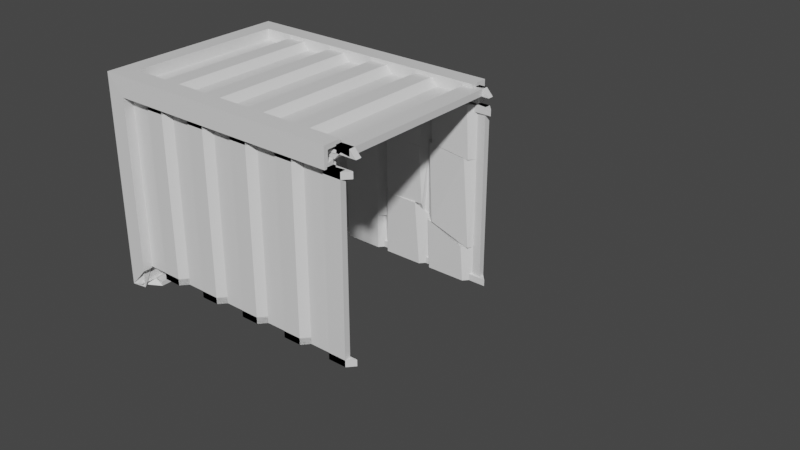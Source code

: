 # Source: damaged_container2.blend  (saved by Blender 2.92.15; exported with 4.5.12 LTS)
import bpy
from mathutils import Matrix  # noqa: F401  (used for matrix-valued properties, if any)

bpy.ops.wm.read_factory_settings(use_empty=True)
scene = bpy.context.scene
scene.name = 'Scene'

# ---- collections
col_collection = bpy.data.collections.new('Collection'); scene.collection.children.link(col_collection)

# ---- materials (node trees are filled in below, after node groups)
mat_material = bpy.data.materials.new('Material')
mat_material.alpha_threshold = 0.0
mat_material.use_transparent_shadow = False
mat_material.line_color = (0.0, 0.0, 0.0, 1.0)

# ---- material node trees
mat_material.use_nodes = True; mat_material.node_tree.nodes.clear()
_N = mat_material.node_tree.nodes; _L = mat_material.node_tree.links
n0 = _N.new('ShaderNodeOutputMaterial'); n0.name = 'Material Output'; n0.location = (300, 300)
n1 = _N.new('ShaderNodeBsdfPrincipled'); n1.name = 'Principled BSDF'; n1.location = (10, 300)
n1.distribution = 'GGX'
n1.subsurface_method = 'BURLEY'
n1.inputs[2].default_value = 0.4
n1.inputs[3].default_value = 1.45
n1.inputs[27].default_value = (0.0, 0.0, 0.0, 1.0)
n1.inputs[28].default_value = 1.0
_L.new(n1.outputs[0], n0.inputs[0])
n0.is_active_output = True

# ---- world
world_world = bpy.data.worlds.new('World'); scene.world = world_world
world_world.use_nodes = True; world_world.node_tree.nodes.clear()
_N = world_world.node_tree.nodes; _L = world_world.node_tree.links
n0 = _N.new('ShaderNodeOutputWorld'); n0.name = 'World Output'; n0.location = (300, 300)
n1 = _N.new('ShaderNodeBackground'); n1.name = 'Background'; n1.location = (10, 300)
n1.inputs[0].default_value = (0.05088, 0.05088, 0.05088, 1.0)
_L.new(n1.outputs[0], n0.inputs[0])
n0.is_active_output = True
world_world.color = (0.05088, 0.05088, 0.05088)
world_world.use_sun_shadow = False
world_world.sun_shadow_jitter_overblur = 0.0

# ---- meshes
me_cube_020 = bpy.data.meshes.new('Cube.020')
me_cube_020.from_pydata([(-0.9298, 0.9859, 0.8353), (-0.9298, -0.7994, 1.023), (-0.9298, 0.7994, 1.023), (-1.0, -0.8104, 0.8426), (-1.0, 0.8104, 0.8426), (-1.0, -0.9831, 1.021), (-1.0, 0.9831, 1.021), (-0.9298, 0.8859, 0.8353), (-0.9298, -0.7994, 0.923), (-0.9298, 0.7994, 0.923), (-0.9326, -0.8104, 0.8426), (-0.9326, 0.8104, 0.8426), (0.05873, 0.9053, 0.923), (-0.05873, 0.9053, 0.923), (-0.137, 0.9053, 0.923), (-0.2545, 0.9053, 0.923), (-0.3328, 0.9053, 0.923), (-0.4502, 0.9053, 0.923), (-0.5285, 0.9053, 0.923), (-0.646, 0.9053, 0.923), (-0.7243, 0.9053, 0.923), (-0.832, 0.9053, 0.923), (0.03426, 0.9053, 0.9907), (-0.03426, 0.9053, 0.9907), (-0.1615, 0.9053, 0.9907), (-0.23, 0.9053, 0.9907), (-0.3573, 0.9053, 0.9907), (-0.4258, 0.9053, 0.9907), (-0.553, 0.9053, 0.9907), (-0.6215, 0.9053, 0.9907), (-0.7488, 0.9053, 0.9907), (-0.8173, 0.9053, 0.9907), (-0.832, 0.8859, 0.8201), (-0.7243, 0.8859, 0.8201), (-0.646, 0.8859, 0.8201), (-0.5285, 0.8859, 0.8201), (-0.4502, 0.8859, 0.8201), (-0.3328, 0.8859, 0.8201), (-0.2545, 0.8859, 0.8201), (-0.137, 0.8859, 0.8201), (-0.05873, 0.8859, 0.8201), (0.05873, 0.8859, 0.8201), (-0.8173, 0.9587, 0.8201), (-0.7488, 0.9587, 0.8201), (-0.6215, 0.9587, 0.8201), (-0.553, 0.9587, 0.8201), (-0.4258, 0.9587, 0.8201), (-0.3573, 0.9587, 0.8201), (-0.23, 0.9587, 0.8201), (-0.1615, 0.9587, 0.8201), (-0.03426, 0.9587, 0.8201), (0.03426, 0.9587, 0.8201), (-0.9351, 0.09671, 0.8426), (-0.9351, 0.4092, 0.8426), (-0.9351, 0.6175, 0.8426), (-0.9625, 0.1618, 0.8426), (-0.9625, 0.3441, 0.8426), (-0.9625, 0.6826, 0.8426), (-0.9625, 0.8104, 0.8426), (-0.9326, 0.8104, -0.2739), (-0.9298, 0.8859, -0.2713), (-1.0, 0.8104, -0.2739), (-0.9298, 0.9859, -0.2713), (-1.0, 0.9831, -0.3375), (-0.9298, 0.9859, -0.7965), (-0.9298, -0.9859, 0.8353), (-1.0, 0.8104, -0.8038), (-1.0, -0.8104, -0.8038), (-0.9298, -0.7994, 1.023), (-1.0, -0.8104, 0.8426), (-0.9064, 0.8376, -0.9824), (-0.9064, -0.8376, -0.9824), (-1.0, -0.9831, 1.021), (-0.9298, 0.8859, -0.7965), (-0.9298, -0.8859, 0.8353), (-0.9298, -0.7994, 0.923), (-0.9326, 0.8104, -0.8038), (-0.9326, -0.8104, -0.8038), (-0.9326, -0.8104, 0.8426), (-1.0, 0.9831, -0.9824), (-1.0, -0.9831, -0.9824), (-0.9064, 0.8376, -0.9393), (-0.9064, -0.8376, -0.9393), (0.9064, -0.8376, -0.9393), (0.05873, -0.8857, 0.8494), (-0.05873, -0.8857, 0.8494), (-0.137, -0.8857, 0.8494), (-0.2545, -0.8857, 0.8494), (-0.3328, -0.8857, 0.8494), (-0.4502, -0.8857, 0.8494), (-0.5285, -0.8857, 0.8494), (-0.646, -0.8857, 0.8494), (-0.7243, -0.8857, 0.8494), (-0.832, -0.8857, 0.8494), (-0.832, -0.8857, -0.7824), (-0.7243, -0.8857, -0.7824), (-0.9064, -0.1142, -0.9393), (-0.2545, -0.8857, -0.7824), (-0.137, -0.8857, -0.7824), (-0.05873, -0.8857, -0.7824), (0.05873, -0.8857, -0.7824), (0.03426, -0.9585, 0.8494), (-0.03426, -0.9585, 0.8494), (-0.1615, -0.9585, 0.8494), (-0.23, -0.9585, 0.8494), (-0.3573, -0.9585, 0.8494), (-0.4258, -0.9585, 0.8494), (-0.553, -0.9585, 0.8494), (-0.6215, -0.9585, 0.8494), (-0.7488, -0.9585, 0.8494), (-0.8173, -0.9585, 0.8494), (-0.8173, -0.9585, -0.7824), (-0.7488, -0.9585, -0.7824), (-0.9064, -0.1142, -0.9824), (-0.9326, -0.1105, -0.8038), (-0.23, -0.9585, -0.7824), (-0.1615, -0.9585, -0.7824), (-0.03426, -0.9585, -0.7824), (0.03426, -0.9585, -0.7824), (-0.832, -0.8512, 0.923), (-0.7243, -0.8512, 0.923), (-0.646, -0.8512, 0.923), (-0.5285, -0.8512, 0.923), (-0.4502, -0.8512, 0.923), (-0.3328, -0.8512, 0.923), (-0.2545, -0.8512, 0.923), (-0.137, -0.8512, 0.923), (-0.05873, -0.8512, 0.923), (0.05873, -0.8512, 0.923), (-0.8173, -0.8512, 0.9907), (-0.7488, -0.8512, 0.9907), (-0.6215, -0.8512, 0.9907), (-0.553, -0.8512, 0.9907), (-0.4258, -0.8512, 0.9907), (-0.3573, -0.8512, 0.9907), (-0.23, -0.8512, 0.9907), (-0.1615, -0.8512, 0.9907), (-0.03426, -0.8512, 0.9907), (0.03426, -0.8512, 0.9907), (0.05873, 0.8859, -0.8117), (-0.05873, 0.8859, -0.8117), (-0.137, 0.8859, -0.8117), (-0.2545, 0.8859, -0.8117), (-0.3328, 0.8859, -0.8117), (-0.4502, 0.8859, -0.8117), (-0.5285, 0.8859, -0.8117), (-0.646, 0.8859, -0.8117), (-0.7243, 0.8859, -0.8117), (-0.832, 0.8859, -0.8117), (0.03426, 0.9587, -0.8117), (-0.03426, 0.9587, -0.8117), (-0.1615, 0.9587, -0.8117), (-0.23, 0.9587, -0.8117), (-0.3573, 0.9587, -0.8117), (-0.4258, 0.9587, -0.8117), (-0.553, 0.9587, -0.8117), (-0.6215, 0.9587, -0.8117), (-0.7488, 0.9587, -0.8117), (-0.8173, 0.9587, -0.8117), (-0.9351, 0.6175, -0.7891), (-0.9351, 0.4092, -0.7891), (-0.9351, 0.09671, -0.7891), (-0.9351, -0.1116, -0.7891), (-0.9351, -0.4241, -0.7891), (-0.9351, -0.6324, -0.7891), (-0.9351, -0.6324, 0.8426), (-0.9351, -0.4241, 0.8426), (-0.9351, -0.1116, 0.8426), (-0.9625, 0.6826, -0.7891), (-0.9625, 0.3441, -0.7891), (-0.9625, 0.1618, -0.7891), (-0.9625, -0.1767, -0.7891), (-0.9625, -0.359, -0.7891), (-0.9625, -0.6975, -0.7891), (-0.9625, -0.6975, 0.8426), (-0.9625, -0.359, 0.8426), (-0.9625, -0.1767, 0.8426), (-0.9625, 0.8104, -0.7891), (-0.9625, -0.8104, 0.8426), (-0.9625, -0.8104, -0.7891), (-0.9326, 0.8104, -0.2739), (-0.9298, 0.8859, -0.2713), (-1.0, 0.8104, -0.2739), (-0.9298, 0.9859, -0.2713), (-1.0, 0.9831, -0.3375), (-1.0, -0.1105, -0.8038), (-1.0, -0.134, -0.9824), (-0.9326, -0.8104, -0.1607), (-0.9298, -0.8859, -0.1591), (-1.0, -0.8104, -0.1607), (-0.9298, -0.9859, -0.1591), (-1.0, -0.9831, -0.1998), (-0.9298, -0.8857, 0.8494), (-0.05873, -0.8857, 0.8494), (-0.137, -0.8857, 0.8494), (-0.2545, -0.8857, 0.8494), (-0.3328, -0.8857, 0.8494), (-0.4502, -0.8857, 0.8494), (-0.5285, -0.8857, 0.8494), (-0.646, -0.8857, 0.8494), (-0.7243, -0.8857, 0.8494), (-0.832, -0.8857, 0.8494), (0.03426, -0.9585, 0.8494), (-0.03426, -0.9585, 0.8494), (-0.1615, -0.9585, 0.8494), (-0.23, -0.9585, 0.8494), (-0.3573, -0.9585, 0.8494), (-0.4258, -0.9585, 0.8494), (-0.553, -0.9585, 0.8494), (-0.6215, -0.9585, 0.8494), (-0.7488, -0.9585, 0.8494), (-0.8173, -0.9585, 0.8494), (-0.9298, -0.8857, 0.2449), (-0.05873, -0.8857, 0.3632), (-0.137, -0.8857, 0.2449), (-0.2545, -0.8857, 0.2449), (-0.3328, -0.8857, 0.1719), (-0.4502, -0.8857, 0.3301), (-0.5285, -0.8857, 0.4004), (-0.646, -0.8857, 0.3981), (-0.7243, -0.8857, 0.3521), (-0.832, -0.8857, 0.3232), (0.03426, -0.9585, 0.3132), (-0.03426, -0.9585, 0.3632), (-0.1615, -0.9585, 0.2449), (-0.23, -0.9585, 0.2449), (-0.3573, -0.9585, 0.1719), (-0.4258, -0.9585, 0.2449), (-0.553, -0.9585, 0.4449), (-0.6215, -0.9585, 0.4449), (-0.7488, -0.9585, 0.3521), (-0.8173, -0.9585, 0.3232), (-0.9298, -0.8857, -0.7824), (-0.832, -0.8857, -0.7824), (-0.7243, -0.8857, -0.7824), (-0.646, -0.8857, -0.7824), (-0.5285, -0.8857, -0.7824), (-0.4502, -0.8857, -0.7824), (-0.3328, -0.8857, -0.7824), (-0.2545, -0.8857, -0.7824), (-0.137, -0.8857, -0.7824), (-0.05873, -0.8857, -0.7824), (-0.8173, -0.9585, -0.7824), (-0.7488, -0.9585, -0.7824), (-0.6215, -0.9585, -0.7824), (-0.553, -0.9585, -0.7824), (-0.4258, -0.9585, -0.7824), (-0.3573, -0.9585, -0.7824), (-0.23, -0.9585, -0.7824), (-0.1615, -0.9585, -0.7824), (-0.03426, -0.9585, -0.7824), (0.03426, -0.9585, -0.7824), (-0.9298, -0.8857, -0.517), (-0.05873, -0.8857, -0.404), (-0.137, -0.8857, -0.3757), (-0.2545, -0.8857, -0.4543), (-0.3328, -0.8857, -0.4543), (-0.4502, -0.8857, -0.5199), (-0.5285, -0.8857, -0.6079), (-0.646, -0.8857, -0.5199), (-0.7243, -0.8857, -0.3757), (-0.832, -0.8857, -0.517), (0.03426, -0.9585, -0.404), (-0.03426, -0.9585, -0.404), (-0.1615, -0.9585, -0.4543), (-0.23, -0.9585, -0.4543), (-0.3573, -0.9585, -0.4543), (-0.4258, -0.9585, -0.5199), (-0.553, -0.9585, -0.6079), (-0.6215, -0.9585, -0.6079), (-0.7488, -0.9585, -0.3757), (-0.8173, -0.9585, -0.4292), (-0.9298, -0.8857, -0.517), (-0.05873, -0.8857, -0.404), (-0.137, -0.8857, -0.3757), (-0.2545, -0.8857, -0.4543), (-0.3328, -0.8857, -0.4543), (-0.4502, -0.8857, -0.5199), (-0.5285, -0.8857, -0.6079), (-0.646, -0.8857, -0.5199), (-0.7243, -0.8857, -0.3757), (-0.832, -0.8857, -0.517), (0.03426, -0.9585, -0.404), (-0.03426, -0.9585, -0.404), (-0.1615, -0.9585, -0.4543), (-0.23, -0.9585, -0.4543), (-0.3573, -0.9585, -0.4543), (-0.4258, -0.9585, -0.5199), (-0.553, -0.9585, -0.6079), (-0.6215, -0.9585, -0.6079), (-0.7488, -0.9585, -0.3757), (-0.8173, -0.9585, -0.4292), (-0.9298, -0.8857, 0.2449), (-0.05873, -0.8857, 0.3632), (-0.137, -0.8857, 0.2449), (-0.2545, -0.8857, 0.2449), (-0.3328, -0.8857, 0.1719), (-0.4502, -0.8857, 0.3301), (-0.5285, -0.8857, 0.4004), (-0.646, -0.8857, 0.3981), (-0.7243, -0.8857, 0.3521), (-0.832, -0.8857, 0.3232), (0.03426, -0.9585, 0.3132), (-0.03426, -0.9585, 0.3632), (-0.1615, -0.9585, 0.2449), (-0.23, -0.9585, 0.2449), (-0.3573, -0.9585, 0.1719), (-0.4258, -0.9585, 0.2449), (-0.553, -0.9585, 0.4449), (-0.6215, -0.9585, 0.4449), (-0.7488, -0.9585, 0.3521), (-0.8173, -0.9585, 0.3232), (-0.9298, 0.9053, 0.923), (-0.05873, 0.9053, 0.923), (-0.137, 0.9053, 0.923), (-0.2545, 0.9053, 0.923), (-0.3328, 0.9053, 0.923), (-0.4502, 0.9053, 0.923), (-0.5285, 0.9053, 0.923), (-0.646, 0.9053, 0.923), (-0.7243, 0.9053, 0.923), (-0.832, 0.9053, 0.923), (0.03426, 0.9053, 0.9907), (-0.03426, 0.9053, 0.9907), (-0.1615, 0.9053, 0.9907), (-0.23, 0.9053, 0.9907), (-0.3573, 0.9053, 0.9907), (-0.4258, 0.9053, 0.9907), (-0.553, 0.9053, 0.9907), (-0.6215, 0.9053, 0.9907), (-0.7488, 0.9053, 0.9907), (-0.8173, 0.9053, 0.9907), (-0.9298, 0.02705, 0.923), (-0.05873, 0.02705, 0.923), (-0.137, 0.2058, 0.923), (-0.2545, 0.2058, 0.923), (-0.3328, 0.2058, 0.923), (-0.4502, 0.2058, 0.923), (-0.5285, -0.005997, 0.923), (-0.646, -0.1847, 0.923), (-0.7243, -0.1847, 0.923), (-0.832, 0.02705, 0.923), (0.03426, 0.09704, 0.9907), (-0.03426, 0.02705, 0.9907), (-0.1615, 0.2058, 0.9907), (-0.23, 0.2058, 0.9907), (-0.3573, 0.2058, 0.9907), (-0.4258, 0.2058, 0.9907), (-0.553, -0.1847, 0.9907), (-0.6215, -0.1847, 0.9907), (-0.7488, 0.02705, 0.9907), (-0.8173, 0.02705, 0.9907), (-0.9298, -0.8512, 0.923), (-0.832, -0.8512, 0.923), (-0.7243, -0.8512, 0.923), (-0.646, -0.8512, 0.923), (-0.5285, -0.8512, 0.923), (-0.4502, -0.8512, 0.923), (-0.3328, -0.8512, 0.923), (-0.2545, -0.8512, 0.923), (-0.137, -0.8512, 0.923), (-0.05873, -0.8512, 0.923), (-0.8173, -0.8512, 0.9907), (-0.7488, -0.8512, 0.9907), (-0.6215, -0.8512, 0.9907), (-0.553, -0.8512, 0.9907), (-0.4258, -0.8512, 0.9907), (-0.3573, -0.8512, 0.9907), (-0.23, -0.8512, 0.9907), (-0.1615, -0.8512, 0.9907), (-0.03426, -0.8512, 0.9907), (0.03426, -0.8512, 0.9907), (-0.9298, 0.02705, 0.923), (-0.05873, 0.02705, 0.923), (-0.137, 0.2058, 0.923), (-0.2545, 0.2058, 0.923), (-0.3328, 0.2058, 0.923), (-0.4502, 0.2058, 0.923), (-0.5285, -0.005997, 0.923), (-0.646, -0.1847, 0.923), (-0.7243, -0.1847, 0.923), (-0.832, 0.02705, 0.923), (0.03426, 0.09704, 0.9907), (-0.03426, 0.02705, 0.9907), (-0.1615, 0.2058, 0.9907), (-0.23, 0.2058, 0.9907), (-0.3573, 0.2058, 0.9907), (-0.4258, 0.2058, 0.9907), (-0.553, -0.1847, 0.9907), (-0.6215, -0.1847, 0.9907), (-0.7488, 0.02705, 0.9907), (-0.8173, 0.02705, 0.9907), (-0.9625, -0.6975, -0.7891), (-0.9625, -0.8104, -0.7891), (-0.9625, -0.6975, -0.2771), (-0.9625, -0.8104, -0.3305), (-0.9298, 0.8859, 0.8201), (-0.832, 0.8859, 0.8201), (-0.7243, 0.8859, 0.8201), (-0.646, 0.8859, 0.8201), (-0.5285, 0.8859, 0.8201), (-0.4502, 0.8859, 0.8201), (-0.3328, 0.8859, 0.8201), (-0.2545, 0.8859, 0.8201), (-0.137, 0.8859, 0.8201), (-0.05873, 0.8859, 0.8201), (-0.8173, 0.9587, 0.8201), (-0.7488, 0.9587, 0.8201), (-0.6215, 0.9587, 0.8201), (-0.553, 0.9587, 0.8201), (-0.4258, 0.9587, 0.8201), (-0.3573, 0.9587, 0.8201), (-0.23, 0.9587, 0.8201), (-0.1615, 0.9587, 0.8201), (-0.03426, 0.9587, 0.8201), (0.03426, 0.9587, 0.8201), (-0.05873, 0.8859, 0.3392), (-0.137, 0.8859, 0.3908), (-0.2545, 0.8859, 0.3304), (-0.3328, 0.8859, 0.3364), (-0.4502, 0.8859, 0.4239), (-0.5285, 0.8859, 0.3958), (-0.646, 0.8859, 0.3297), (-0.7243, 0.8859, 0.3246), (-0.832, 0.8859, 0.1689), (0.03426, 0.9587, 0.3392), (-0.03426, 0.9587, 0.3392), (-0.1615, 0.9587, 0.3908), (-0.23, 0.9587, 0.3063), (-0.3573, 0.9587, 0.3594), (-0.4258, 0.9587, 0.4239), (-0.553, 0.9587, 0.3958), (-0.6215, 0.9587, 0.3958), (-0.7488, 0.9587, 0.3119), (-0.8173, 0.9587, 0.2205), (-0.9298, 0.8859, 0.1752), (-0.9298, 0.8859, -0.4832), (-0.05873, 0.8859, -0.4832), (-0.137, 0.8859, -0.3434), (-0.2545, 0.8859, -0.216), (-0.3328, 0.8859, -0.216), (-0.4502, 0.8859, -0.4832), (-0.5285, 0.8859, -0.4832), (-0.646, 0.8859, -0.4832), (-0.7243, 0.8859, -0.3434), (-0.832, 0.8859, -0.4832), (0.03426, 0.9587, -0.4832), (-0.03426, 0.9587, -0.4832), (-0.1615, 0.9587, -0.3434), (-0.23, 0.9587, -0.3434), (-0.3573, 0.9587, -0.216), (-0.4258, 0.9587, -0.4832), (-0.553, 0.9587, -0.4832), (-0.6215, 0.9587, -0.4832), (-0.7488, 0.9587, -0.3434), (-0.8173, 0.9587, -0.3434), (-0.05873, 0.8859, 0.3392), (-0.137, 0.8859, 0.3908), (-0.2545, 0.8859, 0.3304), (-0.3328, 0.8859, 0.3364), (-0.4502, 0.8859, 0.4239), (-0.5285, 0.8859, 0.3958), (-0.646, 0.8859, 0.3297), (-0.7243, 0.8859, 0.3246), (-0.832, 0.8859, 0.1689), (0.03426, 0.9587, 0.3392), (-0.03426, 0.9587, 0.3392), (-0.1615, 0.9587, 0.3908), (-0.23, 0.9587, 0.3063), (-0.3573, 0.9587, 0.3594), (-0.4258, 0.9587, 0.4239), (-0.553, 0.9587, 0.3958), (-0.6215, 0.9587, 0.3958), (-0.7488, 0.9587, 0.3119), (-0.8173, 0.9587, 0.2205), (-0.9298, 0.8859, 0.1752), (-0.9298, 0.8859, -0.8117), (-0.05873, 0.8859, -0.8117), (-0.137, 0.8859, -0.8117), (-0.2545, 0.8859, -0.8117), (-0.3328, 0.8859, -0.8117), (-0.4502, 0.8859, -0.8117), (-0.5285, 0.8859, -0.8117), (-0.646, 0.8859, -0.8117), (-0.7243, 0.8859, -0.8117), (-0.832, 0.8859, -0.8117), (0.03426, 0.9587, -0.8117), (-0.03426, 0.9587, -0.8117), (-0.1615, 0.9587, -0.8117), (-0.23, 0.9587, -0.8117), (-0.3573, 0.9587, -0.8117), (-0.4258, 0.9587, -0.8117), (-0.553, 0.9587, -0.8117), (-0.6215, 0.9587, -0.8117), (-0.7488, 0.9587, -0.8117), (-0.8173, 0.9587, -0.8117), (-0.9298, 0.8859, -0.4832), (-0.05873, 0.8859, -0.4832), (-0.137, 0.8859, -0.3434), (-0.2545, 0.8859, -0.216), (-0.3328, 0.8859, -0.216), (-0.4502, 0.8859, -0.4832), (-0.5285, 0.8859, -0.4832), (-0.646, 0.8859, -0.4832), (-0.7243, 0.8859, -0.3434), (-0.832, 0.8859, -0.4832), (0.03426, 0.9587, -0.4832), (-0.03426, 0.9587, -0.4832), (-0.1615, 0.9587, -0.3434), (-0.23, 0.9587, -0.3434), (-0.3573, 0.9587, -0.216), (-0.4258, 0.9587, -0.4832), (-0.553, 0.9587, -0.4832), (-0.6215, 0.9587, -0.4832), (-0.7488, 0.9587, -0.3434), (-0.8173, 0.9587, -0.3434), (-0.9298, -0.9859, -0.7965), (-0.9298, -0.8859, -0.7965), (-1.0, -0.9831, -0.9824), (-0.646, -0.8857, -0.7824), (-0.5285, -0.8857, -0.7824), (-0.4502, -0.8857, -0.7824), (-0.3328, -0.8857, -0.7824), (-0.6215, -0.9585, -0.7824), (-0.553, -0.9585, -0.7824), (-0.4258, -0.9585, -0.7824), (-0.3573, -0.9585, -0.7824), (-0.9351, 0.6175, -0.7891), (-0.9351, 0.4092, -0.7891), (-0.9351, 0.09671, -0.7891), (-0.9351, -0.1116, -0.7891), (-0.9351, -0.4241, -0.7891), (-0.9351, -0.6324, -0.7891), (-0.9625, 0.6826, -0.7891), (-0.9625, 0.3441, -0.7891), (-0.9625, 0.1618, -0.7891), (-0.9625, -0.1767, -0.7891), (-0.9625, -0.359, -0.7891), (-0.9625, -0.6975, -0.7891), (-0.9625, 0.8104, -0.7891), (-0.9351, 0.6175, -0.03931), (-0.9351, 0.4092, -0.1545), (-0.9351, 0.09671, -0.2536), (-0.9351, -0.1116, -0.2536), (-0.9351, -0.4241, -0.1883), (-0.9351, -0.6324, -0.2771), (-0.9625, 0.6826, -0.03931), (-0.9625, 0.3441, -0.2536), (-0.9625, 0.1618, -0.2536), (-0.9625, -0.1767, -0.2536), (-0.9625, -0.359, -0.1883), (-0.9625, -0.6975, -0.2771), (-0.9625, 0.8104, -0.1545), (-0.9351, -0.6324, 0.8426), (-0.9351, -0.4241, 0.8426), (-0.9351, -0.1116, 0.8426), (-0.9351, 0.09671, 0.8426), (-0.9351, 0.4092, 0.8426), (-0.9351, 0.6175, 0.8426), (-0.9625, -0.6975, 0.8426), (-0.9625, -0.359, 0.8426), (-0.9625, -0.1767, 0.8426), (-0.9625, 0.1618, 0.8426), (-0.9625, 0.3441, 0.8426), (-0.9625, 0.6826, 0.8426), (-0.9625, 0.8104, 0.8426), (-0.9625, -0.8104, 0.8426), (-0.9351, 0.6175, -0.03931), (-0.9351, 0.4092, -0.1545), (-0.9351, 0.09671, -0.2536), (-0.9351, -0.1116, -0.2536), (-0.9351, -0.4241, -0.1883), (-0.9351, -0.6324, -0.2771), (-0.9625, 0.6826, -0.03931), (-0.9625, 0.3441, -0.2536), (-0.9625, 0.1618, -0.2536), (-0.9625, -0.1767, -0.2536), (-0.9625, -0.359, -0.1883), (-0.9625, -0.6975, -0.2771), (-0.9625, 0.8104, -0.1545), (-0.9625, -0.8104, -0.3305), (-0.9298, -0.9859, -0.7965), (-1.0, -0.8104, -0.8038), (-0.9064, -0.8376, -0.9824), (-0.9298, -0.8859, -0.7965), (-0.9326, -0.8104, -0.8038), (-1.0, -0.9831, -0.9824), (-0.9064, -0.8376, -0.9393), (-0.9326, -0.8104, -0.1607), (-0.9298, -0.8859, -0.1591), (-1.0, -0.8104, -0.1607), (-0.9298, -0.9859, -0.1591), (-1.0, -0.9831, -0.1998), (-0.01803, -0.9831, 1.021), (-0.01676, -0.9859, 0.8353), (-0.01676, -0.7994, 1.023), (-0.01676, -0.8859, 0.8353), (-0.01676, -0.7994, 0.923), (0.004653, 0.9831, 1.021), (0.004326, 0.9859, 0.8353), (0.004326, 0.7994, 1.023), (0.004326, 0.8859, 0.8353), (0.004326, 0.7994, 0.923)], [(82, 83), (518, 516), (516, 517), (583, 586), (583, 587)], [(3, 4, 11, 10), (600, 2, 9, 602), (599, 0, 6, 598), (1, 2, 6, 5), (61, 4, 6, 63), (4, 3, 5, 6), (62, 0, 7, 60), (2, 1, 8, 9), (20, 21, 31, 30), (12, 13, 23, 22), (14, 15, 25, 24), (16, 17, 27, 26), (18, 19, 29, 28), (32, 33, 43, 42), (34, 35, 45, 44), (36, 37, 47, 46), (38, 39, 49, 48), (40, 41, 51, 50), (4, 61, 59, 11), (0, 62, 63, 6), (52, 53, 56, 55), (58, 57, 54), (182, 66, 76, 180), (190, 65, 72, 191), (183, 64, 79, 184), (595, 68, 72, 593), (185, 66, 79, 186), (594, 65, 74, 596), (189, 69, 78, 187), (185, 67, 77, 114), (113, 71, 80, 186), (113, 70, 81, 96), (94, 95, 112, 111), (92, 93, 110, 109), (84, 85, 102, 101), (86, 87, 104, 103), (97, 98, 116, 115), (88, 89, 106, 105), (99, 100, 118, 117), (90, 91, 108, 107), (119, 120, 130, 129), (121, 122, 132, 131), (123, 124, 134, 133), (125, 126, 136, 135), (127, 128, 138, 137), (147, 148, 158, 157), (139, 140, 150, 149), (141, 142, 152, 151), (143, 144, 154, 153), (145, 146, 156, 155), (160, 161, 170, 169), (66, 182, 184, 79), (64, 183, 181, 73), (166, 167, 176, 175), (162, 163, 172, 171), (70, 113, 186, 79), (159, 168, 177), (173, 164, 179), (165, 174, 178), (71, 113, 96, 82), (67, 185, 186, 80), (66, 185, 114, 76), (65, 190, 188, 74), (69, 189, 191, 72), (221, 201, 192, 212), (213, 193, 194, 214), (215, 195, 196, 216), (217, 197, 198, 218), (219, 199, 200, 220), (222, 202, 203, 223), (224, 204, 205, 225), (226, 206, 207, 227), (228, 208, 209, 229), (230, 210, 211, 231), (214, 194, 204, 224), (216, 196, 206, 226), (218, 198, 208, 228), (220, 200, 210, 230), (193, 213, 223, 203), (195, 215, 225, 205), (197, 217, 227, 207), (199, 219, 229, 209), (201, 221, 231, 211), (253, 241, 250, 263), (255, 239, 248, 265), (257, 237, 246, 267), (259, 235, 244, 269), (261, 233, 242, 271), (234, 260, 270, 243), (236, 258, 268, 245), (238, 256, 266, 247), (240, 254, 264, 249), (243, 270, 271, 242), (245, 268, 269, 244), (247, 266, 267, 246), (249, 264, 265, 248), (251, 262, 263, 250), (235, 259, 260, 234), (237, 257, 258, 236), (239, 255, 256, 238), (241, 253, 254, 240), (233, 261, 252, 232), (301, 281, 291, 311), (299, 279, 289, 309), (297, 277, 287, 307), (295, 275, 285, 305), (293, 273, 283, 303), (280, 300, 310, 290), (278, 298, 308, 288), (276, 296, 306, 286), (274, 294, 304, 284), (290, 310, 311, 291), (288, 308, 309, 289), (286, 306, 307, 287), (284, 304, 305, 285), (282, 302, 303, 283), (279, 299, 300, 280), (277, 297, 298, 278), (275, 295, 296, 276), (273, 293, 294, 274), (281, 301, 292, 272), (341, 321, 312, 332), (333, 313, 314, 334), (335, 315, 316, 336), (337, 317, 318, 338), (339, 319, 320, 340), (342, 322, 323, 343), (344, 324, 325, 345), (346, 326, 327, 347), (348, 328, 329, 349), (350, 330, 331, 351), (334, 314, 324, 344), (336, 316, 326, 346), (338, 318, 328, 348), (340, 320, 330, 350), (321, 341, 351, 331), (319, 339, 349, 329), (317, 337, 347, 327), (315, 335, 345, 325), (313, 333, 343, 323), (373, 361, 370, 383), (375, 359, 368, 385), (377, 357, 366, 387), (379, 355, 364, 389), (381, 353, 362, 391), (354, 380, 390, 363), (356, 378, 388, 365), (358, 376, 386, 367), (360, 374, 384, 369), (363, 390, 391, 362), (365, 388, 389, 364), (367, 386, 387, 366), (369, 384, 385, 368), (371, 382, 383, 370), (355, 379, 380, 354), (357, 377, 378, 356), (359, 375, 376, 358), (361, 373, 374, 360), (353, 381, 372, 352), (394, 392, 393, 395), (416, 405, 414, 426), (418, 403, 412, 428), (420, 401, 410, 430), (422, 399, 408, 432), (424, 397, 406, 434), (397, 424, 435, 396), (405, 416, 417, 404), (403, 418, 419, 402), (401, 420, 421, 400), (399, 422, 423, 398), (415, 425, 426, 414), (413, 427, 428, 412), (411, 429, 430, 410), (409, 431, 432, 408), (407, 433, 434, 406), (404, 417, 427, 413), (402, 419, 429, 411), (400, 421, 431, 409), (398, 423, 433, 407), (463, 444, 454, 473), (461, 442, 452, 471), (459, 440, 450, 469), (457, 438, 448, 467), (473, 454, 455, 474), (471, 452, 453, 472), (469, 450, 451, 470), (467, 448, 449, 468), (465, 446, 447, 466), (462, 443, 444, 463), (460, 441, 442, 461), (458, 439, 440, 459), (456, 437, 438, 457), (464, 445, 436, 475), (445, 464, 474, 455), (443, 462, 472, 453), (441, 460, 470, 451), (439, 458, 468, 449), (437, 456, 466, 447), (505, 485, 476, 496), (497, 477, 478, 498), (499, 479, 480, 500), (501, 481, 482, 502), (503, 483, 484, 504), (506, 486, 487, 507), (508, 488, 489, 509), (510, 490, 491, 511), (512, 492, 493, 513), (514, 494, 495, 515), (498, 478, 488, 508), (500, 480, 490, 510), (502, 482, 492, 512), (504, 484, 494, 514), (485, 505, 515, 495), (483, 503, 513, 493), (481, 501, 511, 491), (479, 499, 509, 489), (477, 497, 507, 487), (519, 520, 524, 523), (521, 522, 526, 525), (540, 527, 528, 541), (542, 529, 530, 543), (544, 531, 532, 545), (545, 532, 538, 551), (547, 534, 535, 548), (549, 536, 537, 550), (541, 528, 534, 547), (543, 530, 536, 549), (539, 533, 546, 552), (529, 542, 548, 535), (527, 540, 546, 533), (531, 544, 550, 537), (571, 554, 560, 577), (567, 558, 564, 573), (569, 556, 562, 575), (579, 573, 564, 565), (559, 578, 580, 566), (555, 570, 576, 561), (557, 568, 574, 563), (561, 576, 577, 560), (563, 574, 575, 562), (553, 572, 578, 559), (554, 571, 572, 553), (556, 569, 570, 555), (558, 567, 568, 557), (591, 581, 584, 589), (590, 582, 586, 592), (581, 591, 592, 586), (582, 590, 588, 585), (68, 595, 597, 75), (65, 594, 593, 72), (2, 600, 598, 6), (0, 599, 601, 7)])
_uv = me_cube_020.uv_layers.new(name='UVMap')
_uv.uv.foreach_set('vector', [0.606, 0.01934, 0.606, 0.2307, 0.606, 0.2307, 0.606, 0.01934, 0.7495, 0.5125, 0.8625, 0.5125, 0.8625, 0.5125, 0.7495, 0.5125, 0.6127, 0.3755, 0.6127, 0.2625, 0.625, 0.25, 0.625, 0.3756, 0.8625, 0.7375, 0.8625, 0.5125, 0.875, 0.5, 0.875, 0.75, 0.4622, 0.2307, 0.606, 0.2307, 0.625, 0.25, 0.4555, 0.25, 0.606, 0.2307, 0.606, 0.01934, 0.625, 0.0, 0.625, 0.25, 0.4598, 0.2625, 0.6127, 0.2625, 0.6127, 0.2625, 0.4598, 0.2625, 0.8625, 0.5125, 0.8625, 0.7375, 0.8625, 0.7375, 0.8625, 0.5125, 0.0, 0.0, 0.0, 0.0, 0.0, 0.0, 0.0, 0.0, 0.0, 0.0, 0.0, 0.0, 0.0, 0.0, 0.0, 0.0, 0.0, 0.0, 0.0, 0.0, 0.0, 0.0, 0.0, 0.0, 0.0, 0.0, 0.0, 0.0, 0.0, 0.0, 0.0, 0.0, 0.0, 0.0, 0.0, 0.0, 0.0, 0.0, 0.0, 0.0, 0.0, 0.0, 0.0, 0.0, 0.0, 0.0, 0.0, 0.0, 0.0, 0.0, 0.0, 0.0, 0.0, 0.0, 0.0, 0.0, 0.0, 0.0, 0.0, 0.0, 0.0, 0.0, 0.0, 0.0, 0.0, 0.0, 0.0, 0.0, 0.0, 0.0, 0.0, 0.0, 0.0, 0.0, 0.0, 0.0, 0.0, 0.0, 0.0, 0.0, 0.606, 0.2307, 0.4622, 0.2307, 0.4622, 0.2307, 0.606, 0.2307, 0.6127, 0.2625, 0.4598, 0.2625, 0.4555, 0.25, 0.625, 0.25, 0.0, 0.0, 0.0, 0.0, 0.0, 0.0, 0.0, 0.0, 0.0, 0.0, 0.0, 0.0, 0.0, 0.0, 0.4622, 0.2307, 0.394, 0.2307, 0.394, 0.2307, 0.4622, 0.2307, 0.4753, 0.9875, 0.6127, 0.9875, 0.625, 1.0, 0.4727, 1.0, 0.4598, 0.2625, 0.3873, 0.2625, 0.375, 0.25, 0.4555, 0.25, 0.752, 0.7375, 0.8625, 0.7375, 0.875, 0.75, 0.7523, 0.75, 0.394, 0.1106, 0.394, 0.2307, 0.375, 0.25, 0.375, 0.108, 0.6127, 0.877, 0.6127, 0.9875, 0.6127, 0.9875, 0.6127, 0.877, 0.4768, 0.01934, 0.606, 0.01934, 0.606, 0.01934, 0.4768, 0.01934, 0.394, 0.1106, 0.394, 0.01934, 0.394, 0.01934, 0.394, 0.1106, 0.1367, 0.6404, 0.1367, 0.7381, 0.125, 0.75, 0.125, 0.642, 0.1367, 0.6404, 0.1367, 0.5119, 0.1367, 0.5119, 0.1367, 0.6404, 0.0, 0.0, 0.0, 0.0, 0.0, 0.0, 0.0, 0.0, 0.0, 0.0, 0.0, 0.0, 0.0, 0.0, 0.0, 0.0, 0.0, 0.0, 0.0, 0.0, 0.0, 0.0, 0.0, 0.0, 0.0, 0.0, 0.0, 0.0, 0.0, 0.0, 0.0, 0.0, 0.0, 0.0, 0.0, 0.0, 0.0, 0.0, 0.0, 0.0, 0.0, 0.0, 0.0, 0.0, 0.0, 0.0, 0.0, 0.0, 0.0, 0.0, 0.0, 0.0, 0.0, 0.0, 0.0, 0.0, 0.0, 0.0, 0.0, 0.0, 0.0, 0.0, 0.0, 0.0, 0.0, 0.0, 0.0, 0.0, 0.0, 0.0, 0.0, 0.0, 0.0, 0.0, 0.0, 0.0, 0.0, 0.0, 0.0, 0.0, 0.0, 0.0, 0.0, 0.0, 0.0, 0.0, 0.0, 0.0, 0.0, 0.0, 0.0, 0.0, 0.0, 0.0, 0.0, 0.0, 0.0, 0.0, 0.0, 0.0, 0.0, 0.0, 0.0, 0.0, 0.0, 0.0, 0.0, 0.0, 0.0, 0.0, 0.0, 0.0, 0.0, 0.0, 0.0, 0.0, 0.0, 0.0, 0.0, 0.0, 0.0, 0.0, 0.0, 0.0, 0.0, 0.0, 0.0, 0.0, 0.0, 0.0, 0.0, 0.0, 0.0, 0.0, 0.0, 0.0, 0.0, 0.0, 0.0, 0.0, 0.0, 0.0, 0.0, 0.0, 0.0, 0.0, 0.0, 0.0, 0.0, 0.0, 0.0, 0.0, 0.394, 0.2307, 0.4622, 0.2307, 0.4555, 0.25, 0.375, 0.25, 0.3873, 0.2625, 0.4598, 0.2625, 0.4598, 0.2625, 0.3873, 0.2625, 0.0, 0.0, 0.0, 0.0, 0.0, 0.0, 0.0, 0.0, 0.0, 0.0, 0.0, 0.0, 0.0, 0.0, 0.0, 0.0, 0.1367, 0.5119, 0.1367, 0.6404, 0.125, 0.642, 0.125, 0.5, 0.0, 0.0, 0.0, 0.0, 0.0, 0.0, 0.0, 0.0, 0.0, 0.0, 0.0, 0.0, 0.0, 0.0, 0.0, 0.0, 0.0, 0.0, 0.1367, 0.7381, 0.1367, 0.6404, 0.1367, 0.6404, 0.1367, 0.7381, 0.394, 0.01934, 0.394, 0.1106, 0.375, 0.108, 0.375, 0.0, 0.394, 0.2307, 0.394, 0.1106, 0.394, 0.1106, 0.394, 0.2307, 0.6127, 0.9875, 0.4753, 0.9875, 0.4753, 0.9875, 0.6127, 0.9875, 0.606, 0.01934, 0.4768, 0.01934, 0.4727, 0.0, 0.625, 0.0, 0.5292, 0.9757, 0.6127, 0.9757, 0.6127, 0.9875, 0.5292, 0.9875, 0.5292, 0.8809, 0.6127, 0.8809, 0.6127, 0.8928, 0.5292, 0.8928, 0.5292, 0.9046, 0.6127, 0.9046, 0.6127, 0.9164, 0.5292, 0.9164, 0.5292, 0.9283, 0.6127, 0.9283, 0.6127, 0.9401, 0.5292, 0.9401, 0.5292, 0.952, 0.6127, 0.952, 0.6127, 0.9638, 0.5292, 0.9638, 0.5292, 0.8691, 0.6127, 0.8691, 0.6127, 0.8809, 0.5292, 0.8809, 0.5292, 0.8928, 0.6127, 0.8928, 0.6127, 0.9046, 0.5292, 0.9046, 0.5292, 0.9164, 0.6127, 0.9164, 0.6127, 0.9283, 0.5292, 0.9283, 0.5292, 0.9401, 0.6127, 0.9401, 0.6127, 0.952, 0.5292, 0.952, 0.5292, 0.9638, 0.6127, 0.9638, 0.6127, 0.9757, 0.5292, 0.9757, 0.5292, 0.8928, 0.6127, 0.8928, 0.6127, 0.8928, 0.5292, 0.8928, 0.5292, 0.9164, 0.6127, 0.9164, 0.6127, 0.9164, 0.5292, 0.9164, 0.5292, 0.9401, 0.6127, 0.9401, 0.6127, 0.9401, 0.5292, 0.9401, 0.5292, 0.9638, 0.6127, 0.9638, 0.6127, 0.9638, 0.5292, 0.9638, 0.6127, 0.8809, 0.5292, 0.8809, 0.5292, 0.8809, 0.6127, 0.8809, 0.6127, 0.9046, 0.5292, 0.9046, 0.5292, 0.9046, 0.6127, 0.9046, 0.6127, 0.9283, 0.5292, 0.9283, 0.5292, 0.9283, 0.6127, 0.9283, 0.6127, 0.952, 0.5292, 0.952, 0.5292, 0.952, 0.6127, 0.952, 0.6127, 0.9757, 0.5292, 0.9757, 0.5292, 0.9757, 0.6127, 0.9757, 0.4239, 0.8809, 0.3873, 0.8809, 0.3873, 0.8809, 0.4239, 0.8809, 0.4239, 0.9046, 0.3873, 0.9046, 0.3873, 0.9046, 0.4239, 0.9046, 0.4239, 0.9283, 0.3873, 0.9283, 0.3873, 0.9283, 0.4239, 0.9283, 0.4239, 0.952, 0.3873, 0.952, 0.3873, 0.952, 0.4239, 0.952, 0.4239, 0.9757, 0.3873, 0.9757, 0.3873, 0.9757, 0.4239, 0.9757, 0.3873, 0.9638, 0.4239, 0.9638, 0.4239, 0.9638, 0.3873, 0.9638, 0.3873, 0.9401, 0.4239, 0.9401, 0.4239, 0.9401, 0.3873, 0.9401, 0.3873, 0.9164, 0.4239, 0.9164, 0.4239, 0.9164, 0.3873, 0.9164, 0.3873, 0.8928, 0.4239, 0.8928, 0.4239, 0.8928, 0.3873, 0.8928, 0.3873, 0.9638, 0.4239, 0.9638, 0.4239, 0.9757, 0.3873, 0.9757, 0.3873, 0.9401, 0.4239, 0.9401, 0.4239, 0.952, 0.3873, 0.952, 0.3873, 0.9164, 0.4239, 0.9164, 0.4239, 0.9283, 0.3873, 0.9283, 0.3873, 0.8928, 0.4239, 0.8928, 0.4239, 0.9046, 0.3873, 0.9046, 0.3873, 0.8691, 0.4239, 0.8691, 0.4239, 0.8809, 0.3873, 0.8809, 0.3873, 0.952, 0.4239, 0.952, 0.4239, 0.9638, 0.3873, 0.9638, 0.3873, 0.9283, 0.4239, 0.9283, 0.4239, 0.9401, 0.3873, 0.9401, 0.3873, 0.9046, 0.4239, 0.9046, 0.4239, 0.9164, 0.3873, 0.9164, 0.3873, 0.8809, 0.4239, 0.8809, 0.4239, 0.8928, 0.3873, 0.8928, 0.3873, 0.9757, 0.4239, 0.9757, 0.4239, 0.9875, 0.3873, 0.9875, 0.5292, 0.9757, 0.4239, 0.9757, 0.4239, 0.9757, 0.5292, 0.9757, 0.5292, 0.952, 0.4239, 0.952, 0.4239, 0.952, 0.5292, 0.952, 0.5292, 0.9283, 0.4239, 0.9283, 0.4239, 0.9283, 0.5292, 0.9283, 0.5292, 0.9046, 0.4239, 0.9046, 0.4239, 0.9046, 0.5292, 0.9046, 0.5292, 0.8809, 0.4239, 0.8809, 0.4239, 0.8809, 0.5292, 0.8809, 0.4239, 0.9638, 0.5292, 0.9638, 0.5292, 0.9638, 0.4239, 0.9638, 0.4239, 0.9401, 0.5292, 0.9401, 0.5292, 0.9401, 0.4239, 0.9401, 0.4239, 0.9164, 0.5292, 0.9164, 0.5292, 0.9164, 0.4239, 0.9164, 0.4239, 0.8928, 0.5292, 0.8928, 0.5292, 0.8928, 0.4239, 0.8928, 0.4239, 0.9638, 0.5292, 0.9638, 0.5292, 0.9757, 0.4239, 0.9757, 0.4239, 0.9401, 0.5292, 0.9401, 0.5292, 0.952, 0.4239, 0.952, 0.4239, 0.9164, 0.5292, 0.9164, 0.5292, 0.9283, 0.4239, 0.9283, 0.4239, 0.8928, 0.5292, 0.8928, 0.5292, 0.9046, 0.4239, 0.9046, 0.4239, 0.8691, 0.5292, 0.8691, 0.5292, 0.8809, 0.4239, 0.8809, 0.4239, 0.952, 0.5292, 0.952, 0.5292, 0.9638, 0.4239, 0.9638, 0.4239, 0.9283, 0.5292, 0.9283, 0.5292, 0.9401, 0.4239, 0.9401, 0.4239, 0.9046, 0.5292, 0.9046, 0.5292, 0.9164, 0.4239, 0.9164, 0.4239, 0.8809, 0.5292, 0.8809, 0.5292, 0.8928, 0.4239, 0.8928, 0.4239, 0.9757, 0.5292, 0.9757, 0.5292, 0.9875, 0.4239, 0.9875, 0.5, 0.9757, 0.6127, 0.9757, 0.6127, 0.9875, 0.5, 0.9875, 0.5, 0.8809, 0.6127, 0.8809, 0.6127, 0.8928, 0.5, 0.8928, 0.5, 0.9046, 0.6127, 0.9046, 0.6127, 0.9164, 0.5, 0.9164, 0.5, 0.9283, 0.6127, 0.9283, 0.6127, 0.9401, 0.5, 0.9401, 0.5, 0.952, 0.6127, 0.952, 0.6127, 0.9638, 0.5, 0.9638, 0.5, 0.8691, 0.6127, 0.8691, 0.6127, 0.8809, 0.5, 0.8809, 0.5, 0.8928, 0.6127, 0.8928, 0.6127, 0.9046, 0.5, 0.9046, 0.5, 0.9164, 0.6127, 0.9164, 0.6127, 0.9283, 0.5, 0.9283, 0.5, 0.9401, 0.6127, 0.9401, 0.6127, 0.952, 0.5, 0.952, 0.5, 0.9638, 0.6127, 0.9638, 0.6127, 0.9757, 0.5, 0.9757, 0.5, 0.8928, 0.6127, 0.8928, 0.6127, 0.8928, 0.5, 0.8928, 0.5, 0.9164, 0.6127, 0.9164, 0.6127, 0.9164, 0.5, 0.9164, 0.5, 0.9401, 0.6127, 0.9401, 0.6127, 0.9401, 0.5, 0.9401, 0.5, 0.9638, 0.6127, 0.9638, 0.6127, 0.9638, 0.5, 0.9638, 0.6127, 0.9757, 0.5, 0.9757, 0.5, 0.9757, 0.6127, 0.9757, 0.6127, 0.952, 0.5, 0.952, 0.5, 0.952, 0.6127, 0.952, 0.6127, 0.9283, 0.5, 0.9283, 0.5, 0.9283, 0.6127, 0.9283, 0.6127, 0.9046, 0.5, 0.9046, 0.5, 0.9046, 0.6127, 0.9046, 0.6127, 0.8809, 0.5, 0.8809, 0.5, 0.8809, 0.6127, 0.8809, 0.5, 0.8809, 0.3873, 0.8809, 0.3873, 0.8809, 0.5, 0.8809, 0.5, 0.9046, 0.3873, 0.9046, 0.3873, 0.9046, 0.5, 0.9046, 0.5, 0.9283, 0.3873, 0.9283, 0.3873, 0.9283, 0.5, 0.9283, 0.5, 0.952, 0.3873, 0.952, 0.3873, 0.952, 0.5, 0.952, 0.5, 0.9757, 0.3873, 0.9757, 0.3873, 0.9757, 0.5, 0.9757, 0.3873, 0.9638, 0.5, 0.9638, 0.5, 0.9638, 0.3873, 0.9638, 0.3873, 0.9401, 0.5, 0.9401, 0.5, 0.9401, 0.3873, 0.9401, 0.3873, 0.9164, 0.5, 0.9164, 0.5, 0.9164, 0.3873, 0.9164, 0.3873, 0.8928, 0.5, 0.8928, 0.5, 0.8928, 0.3873, 0.8928, 0.3873, 0.9638, 0.5, 0.9638, 0.5, 0.9757, 0.3873, 0.9757, 0.3873, 0.9401, 0.5, 0.9401, 0.5, 0.952, 0.3873, 0.952, 0.3873, 0.9164, 0.5, 0.9164, 0.5, 0.9283, 0.3873, 0.9283, 0.3873, 0.8928, 0.5, 0.8928, 0.5, 0.9046, 0.3873, 0.9046, 0.3873, 0.8691, 0.5, 0.8691, 0.5, 0.8809, 0.3873, 0.8809, 0.3873, 0.952, 0.5, 0.952, 0.5, 0.9638, 0.3873, 0.9638, 0.3873, 0.9283, 0.5, 0.9283, 0.5, 0.9401, 0.3873, 0.9401, 0.3873, 0.9046, 0.5, 0.9046, 0.5, 0.9164, 0.3873, 0.9164, 0.3873, 0.8809, 0.5, 0.8809, 0.5, 0.8928, 0.3873, 0.8928, 0.3873, 0.9757, 0.5, 0.9757, 0.5, 0.9875, 0.3873, 0.9875, 0.5, 0.8691, 0.6127, 0.8691, 0.6127, 0.8764, 0.5, 0.8764, 0.4363, 0.8809, 0.3873, 0.8809, 0.3873, 0.8809, 0.4363, 0.8809, 0.4363, 0.9046, 0.3873, 0.9046, 0.3873, 0.9046, 0.4363, 0.9046, 0.4363, 0.9283, 0.3873, 0.9283, 0.3873, 0.9283, 0.4363, 0.9283, 0.4363, 0.952, 0.3873, 0.952, 0.3873, 0.952, 0.4363, 0.952, 0.4363, 0.9757, 0.3873, 0.9757, 0.3873, 0.9757, 0.4363, 0.9757, 0.3873, 0.9757, 0.4363, 0.9757, 0.4363, 0.9875, 0.3873, 0.9875, 0.3873, 0.8809, 0.4363, 0.8809, 0.4363, 0.8928, 0.3873, 0.8928, 0.3873, 0.9046, 0.4363, 0.9046, 0.4363, 0.9164, 0.3873, 0.9164, 0.3873, 0.9283, 0.4363, 0.9283, 0.4363, 0.9401, 0.3873, 0.9401, 0.3873, 0.952, 0.4363, 0.952, 0.4363, 0.9638, 0.3873, 0.9638, 0.3873, 0.8691, 0.4363, 0.8691, 0.4363, 0.8809, 0.3873, 0.8809, 0.3873, 0.8928, 0.4363, 0.8928, 0.4363, 0.9046, 0.3873, 0.9046, 0.3873, 0.9164, 0.4363, 0.9164, 0.4363, 0.9283, 0.3873, 0.9283, 0.3873, 0.9401, 0.4363, 0.9401, 0.4363, 0.952, 0.3873, 0.952, 0.3873, 0.9638, 0.4363, 0.9638, 0.4363, 0.9757, 0.3873, 0.9757, 0.3873, 0.8928, 0.4363, 0.8928, 0.4363, 0.8928, 0.3873, 0.8928, 0.3873, 0.9164, 0.4363, 0.9164, 0.4363, 0.9164, 0.3873, 0.9164, 0.3873, 0.9401, 0.4363, 0.9401, 0.4363, 0.9401, 0.3873, 0.9401, 0.3873, 0.9638, 0.4363, 0.9638, 0.4363, 0.9638, 0.3873, 0.9638, 0.4363, 0.9638, 0.52, 0.9638, 0.52, 0.9638, 0.4363, 0.9638, 0.4363, 0.9401, 0.52, 0.9401, 0.52, 0.9401, 0.4363, 0.9401, 0.4363, 0.9164, 0.52, 0.9164, 0.52, 0.9164, 0.4363, 0.9164, 0.4363, 0.8928, 0.52, 0.8928, 0.52, 0.8928, 0.4363, 0.8928, 0.4363, 0.9638, 0.52, 0.9638, 0.52, 0.9757, 0.4363, 0.9757, 0.4363, 0.9401, 0.52, 0.9401, 0.52, 0.952, 0.4363, 0.952, 0.4363, 0.9164, 0.52, 0.9164, 0.52, 0.9283, 0.4363, 0.9283, 0.4363, 0.8928, 0.52, 0.8928, 0.52, 0.9046, 0.4363, 0.9046, 0.4363, 0.8691, 0.52, 0.8691, 0.52, 0.8809, 0.4363, 0.8809, 0.4363, 0.952, 0.52, 0.952, 0.52, 0.9638, 0.4363, 0.9638, 0.4363, 0.9283, 0.52, 0.9283, 0.52, 0.9401, 0.4363, 0.9401, 0.4363, 0.9046, 0.52, 0.9046, 0.52, 0.9164, 0.4363, 0.9164, 0.4363, 0.8809, 0.52, 0.8809, 0.52, 0.8928, 0.4363, 0.8928, 0.4363, 0.9757, 0.52, 0.9757, 0.52, 0.9875, 0.4363, 0.9875, 0.52, 0.9757, 0.4363, 0.9757, 0.4363, 0.9757, 0.52, 0.9757, 0.52, 0.952, 0.4363, 0.952, 0.4363, 0.952, 0.52, 0.952, 0.52, 0.9283, 0.4363, 0.9283, 0.4363, 0.9283, 0.52, 0.9283, 0.52, 0.9046, 0.4363, 0.9046, 0.4363, 0.9046, 0.52, 0.9046, 0.52, 0.8809, 0.4363, 0.8809, 0.4363, 0.8809, 0.52, 0.8809, 0.52, 0.9757, 0.6127, 0.9757, 0.6127, 0.9875, 0.52, 0.9875, 0.52, 0.8809, 0.6127, 0.8809, 0.6127, 0.8928, 0.52, 0.8928, 0.52, 0.9046, 0.6127, 0.9046, 0.6127, 0.9164, 0.52, 0.9164, 0.52, 0.9283, 0.6127, 0.9283, 0.6127, 0.9401, 0.52, 0.9401, 0.52, 0.952, 0.6127, 0.952, 0.6127, 0.9638, 0.52, 0.9638, 0.52, 0.8691, 0.6127, 0.8691, 0.6127, 0.8809, 0.52, 0.8809, 0.52, 0.8928, 0.6127, 0.8928, 0.6127, 0.9046, 0.52, 0.9046, 0.52, 0.9164, 0.6127, 0.9164, 0.6127, 0.9283, 0.52, 0.9283, 0.52, 0.9401, 0.6127, 0.9401, 0.6127, 0.952, 0.52, 0.952, 0.52, 0.9638, 0.6127, 0.9638, 0.6127, 0.9757, 0.52, 0.9757, 0.52, 0.8928, 0.6127, 0.8928, 0.6127, 0.8928, 0.52, 0.8928, 0.52, 0.9164, 0.6127, 0.9164, 0.6127, 0.9164, 0.52, 0.9164, 0.52, 0.9401, 0.6127, 0.9401, 0.6127, 0.9401, 0.52, 0.9401, 0.52, 0.9638, 0.6127, 0.9638, 0.6127, 0.9638, 0.52, 0.9638, 0.6127, 0.9757, 0.52, 0.9757, 0.52, 0.9757, 0.6127, 0.9757, 0.6127, 0.952, 0.52, 0.952, 0.52, 0.952, 0.6127, 0.952, 0.6127, 0.9283, 0.52, 0.9283, 0.52, 0.9283, 0.6127, 0.9283, 0.6127, 0.9046, 0.52, 0.9046, 0.52, 0.9046, 0.6127, 0.9046, 0.6127, 0.8809, 0.52, 0.8809, 0.52, 0.8809, 0.6127, 0.8809, 0.0, 0.0, 0.0, 0.0, 0.0, 0.0, 0.0, 0.0, 0.0, 0.0, 0.0, 0.0, 0.0, 0.0, 0.0, 0.0, 0.5, 0.8099, 0.6127, 0.8099, 0.6127, 0.8217, 0.5, 0.8217, 0.5, 0.8336, 0.6127, 0.8336, 0.6127, 0.8454, 0.5, 0.8454, 0.5, 0.8572, 0.6127, 0.8572, 0.6127, 0.8691, 0.5, 0.8691, 0.5, 0.8691, 0.6127, 0.8691, 0.6127, 0.8691, 0.5, 0.8691, 0.5, 0.8217, 0.6127, 0.8217, 0.6127, 0.8336, 0.5, 0.8336, 0.5, 0.8454, 0.6127, 0.8454, 0.6127, 0.8572, 0.5, 0.8572, 0.5, 0.8217, 0.6127, 0.8217, 0.6127, 0.8217, 0.5, 0.8217, 0.5, 0.8454, 0.6127, 0.8454, 0.6127, 0.8454, 0.5, 0.8454, 0.6127, 0.8016, 0.6127, 0.8099, 0.5, 0.8099, 0.5, 0.8016, 0.6127, 0.8336, 0.5, 0.8336, 0.5, 0.8336, 0.6127, 0.8336, 0.6127, 0.8099, 0.5, 0.8099, 0.5, 0.8099, 0.6127, 0.8099, 0.6127, 0.8572, 0.5, 0.8572, 0.5, 0.8572, 0.6127, 0.8572, 0.5, 0.8572, 0.3873, 0.8572, 0.3873, 0.8572, 0.5, 0.8572, 0.5, 0.8099, 0.3873, 0.8099, 0.3873, 0.8099, 0.5, 0.8099, 0.5, 0.8336, 0.3873, 0.8336, 0.3873, 0.8336, 0.5, 0.8336, 0.5, 0.8016, 0.5, 0.8099, 0.3873, 0.8099, 0.3873, 0.8016, 0.3873, 0.8691, 0.5, 0.8691, 0.5, 0.8764, 0.3873, 0.8764, 0.3873, 0.8454, 0.5, 0.8454, 0.5, 0.8454, 0.3873, 0.8454, 0.3873, 0.8217, 0.5, 0.8217, 0.5, 0.8217, 0.3873, 0.8217, 0.3873, 0.8454, 0.5, 0.8454, 0.5, 0.8572, 0.3873, 0.8572, 0.3873, 0.8217, 0.5, 0.8217, 0.5, 0.8336, 0.3873, 0.8336, 0.3873, 0.8691, 0.5, 0.8691, 0.5, 0.8691, 0.3873, 0.8691, 0.3873, 0.8572, 0.5, 0.8572, 0.5, 0.8691, 0.3873, 0.8691, 0.3873, 0.8336, 0.5, 0.8336, 0.5, 0.8454, 0.3873, 0.8454, 0.3873, 0.8099, 0.5, 0.8099, 0.5, 0.8217, 0.3873, 0.8217, 0.4753, 0.9875, 0.3873, 0.9875, 0.3873, 0.9875, 0.4753, 0.9875, 0.4768, 0.01934, 0.394, 0.01934, 0.375, 0.0, 0.4727, 0.0, 0.3873, 0.9875, 0.4753, 0.9875, 0.4727, 1.0, 0.375, 1.0, 0.394, 0.01934, 0.4768, 0.01934, 0.4768, 0.01934, 0.394, 0.01934, 0.8625, 0.7375, 0.752, 0.7375, 0.752, 0.7375, 0.8625, 0.7375, 0.6127, 0.9875, 0.6127, 0.877, 0.625, 0.8773, 0.625, 1.0, 0.8625, 0.5125, 0.7495, 0.5125, 0.7494, 0.5, 0.875, 0.5, 0.6127, 0.2625, 0.6127, 0.3755, 0.6127, 0.3755, 0.6127, 0.2625])
me_cube_020.materials.append(mat_material)
me_cube_020.use_remesh_preserve_volume = False
me_cube_020.use_remesh_preserve_attributes = False
me_cube_020.use_mirror_vertex_groups = False
me_cube_020.update()

# ---- objects
ob_a_013 = bpy.data.objects.new('a.013', me_cube_020)

# ---- transforms, parenting, visibility, modifiers, constraints
ob_a_013.location = (0.0, 0.0, 0.0)
ob_a_013.scale = (6.592, 2.478, 2.667)
ob_a_013.lock_rotations_4d = False
ob_a_013.empty_display_type = 'ARROWS'
ob_a_013.lineart.crease_threshold = 0.0
_m = ob_a_013.modifiers.new('Solidify', 'SOLIDIFY')
_m.thickness = 0.06

# ---- collection membership
col_collection.objects.link(ob_a_013)

# ---- scene / render settings (as saved in the file)
scene.frame_start = 1; scene.frame_end = 250; scene.frame_set(1)
scene.render.engine = 'BLENDER_EEVEE_NEXT'
scene.cycles.use_denoising = False
scene.cycles.samples = 128
scene.cycles.sampling_pattern = 'TABULATED_SOBOL'
scene.cycles.use_adaptive_sampling = False
scene.cycles.use_light_tree = False
scene.view_settings.view_transform = 'Filmic'
bpy.context.view_layer.update()

# ---- added for rendering (the .blend has no active camera and no usable light): camera, sun
cam_auto = bpy.data.cameras.new('AutoCamera')
cam_auto.lens = 50.0
cam_auto.sensor_width = 36.0
cam_auto.clip_end = 1000.0
ob_auto_camera = bpy.data.objects.new('AutoCamera', cam_auto)
scene.collection.objects.link(ob_auto_camera)
ob_auto_camera.location = (13.1122, -16.1049, 10.7908)
ob_auto_camera.rotation_euler = (1.09748, -7.21219e-08, 0.694738)
scene.camera = ob_auto_camera
light_auto_sun = bpy.data.lights.new('AutoSun', 'SUN')
light_auto_sun.energy = 3.0
light_auto_sun.angle = 0.0523599
ob_auto_sun = bpy.data.objects.new('AutoSun', light_auto_sun)
scene.collection.objects.link(ob_auto_sun)
ob_auto_sun.rotation_euler = (0.872665, 0.174533, 0.523599)
bpy.context.view_layer.update()
